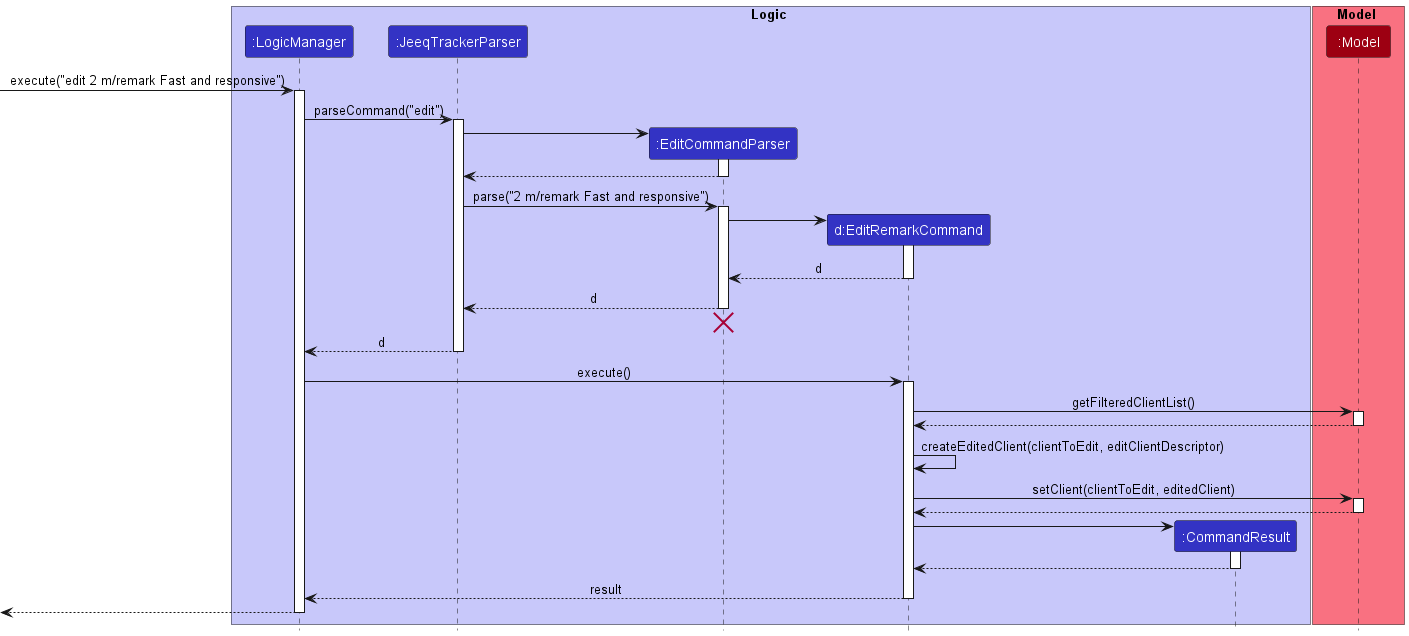

The diagram above was rendered by PlantUML. Its source (embedded in the PNG):
@startuml
!include ./style.puml

box Logic LOGIC_COLOR_T1
participant ":LogicManager" as LogicManager LOGIC_COLOR
participant ":JeeqTrackerParser" as JeeqTrackerParser LOGIC_COLOR
participant ":EditCommandParser" as EditCommandParser LOGIC_COLOR
participant "d:EditRemarkCommand" as EditRemarkCommand LOGIC_COLOR
participant ":CommandResult" as CommandResult LOGIC_COLOR
end box

box Model MODEL_COLOR_T1
participant ":Model" as Model MODEL_COLOR
end box

[-> LogicManager : execute("edit 2 m/remark Fast and responsive")
activate LogicManager

LogicManager -> JeeqTrackerParser : parseCommand("edit")
activate JeeqTrackerParser

create EditCommandParser
JeeqTrackerParser -> EditCommandParser
activate EditCommandParser

EditCommandParser --> JeeqTrackerParser
deactivate EditCommandParser

JeeqTrackerParser -> EditCommandParser : parse("2 m/remark Fast and responsive")
activate EditCommandParser

create EditRemarkCommand
EditCommandParser -> EditRemarkCommand
activate EditRemarkCommand

EditRemarkCommand --> EditCommandParser : d
deactivate EditRemarkCommand

EditCommandParser --> JeeqTrackerParser : d
deactivate EditCommandParser
'Hidden arrow to position the destroy marker below the end of the activation bar.
EditCommandParser -[hidden]-> JeeqTrackerParser
destroy EditCommandParser

JeeqTrackerParser --> LogicManager : d
deactivate JeeqTrackerParser

LogicManager -> EditRemarkCommand : execute()
activate EditRemarkCommand

EditRemarkCommand -> Model : getFilteredClientList()
activate Model

Model --> EditRemarkCommand
deactivate Model

EditRemarkCommand -> EditRemarkCommand: createEditedClient(clientToEdit, editClientDescriptor)

EditRemarkCommand -> Model: setClient(clientToEdit, editedClient)
activate Model

Model --> EditRemarkCommand
deactivate Model

create CommandResult
EditRemarkCommand -> CommandResult
activate CommandResult

CommandResult --> EditRemarkCommand
deactivate CommandResult

EditRemarkCommand --> LogicManager : result
deactivate EditRemarkCommand

[<--LogicManager
deactivate LogicManager
@enduml